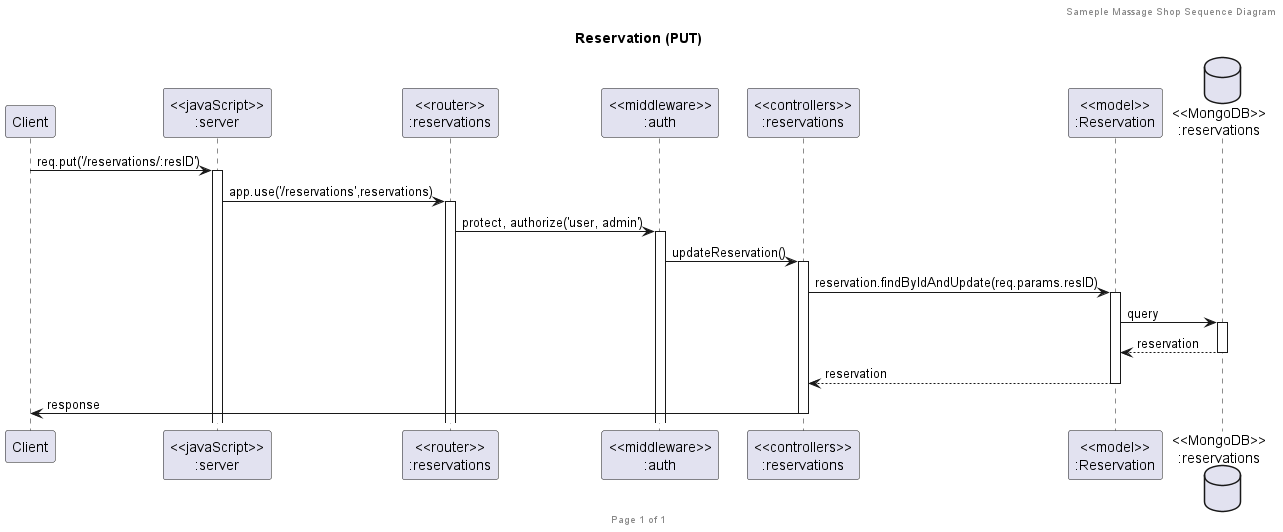

The diagram above was rendered by PlantUML. Its source (embedded in the PNG):
@startuml Reservation (PUT)

header Sameple Massage Shop Sequence Diagram
footer Page %page% of %lastpage%
title "Reservation (PUT)"

participant "Client" as client
participant "<<javaScript>>\n:server" as server
participant "<<router>>\n:reservations" as router
participant "<<middleware>>\n:auth" as auth
participant "<<controllers>>\n:reservations" as controller
participant "<<model>>\n:Reservation" as model
database "<<MongoDB>>\n:reservations" as shopdb

client->server ++:req.put('/reservations/:resID')
server->router ++:app.use('/reservations',reservations)
router -> auth ++: protect, authorize('user, admin')
auth -> controller ++:updateReservation()

controller -> model ++: reservation.findByIdAndUpdate(req.params.resID)
model ->shopdb ++: query
shopdb --> model --: reservation
controller <-- model --: reservation
controller-> client --: response


@enduml